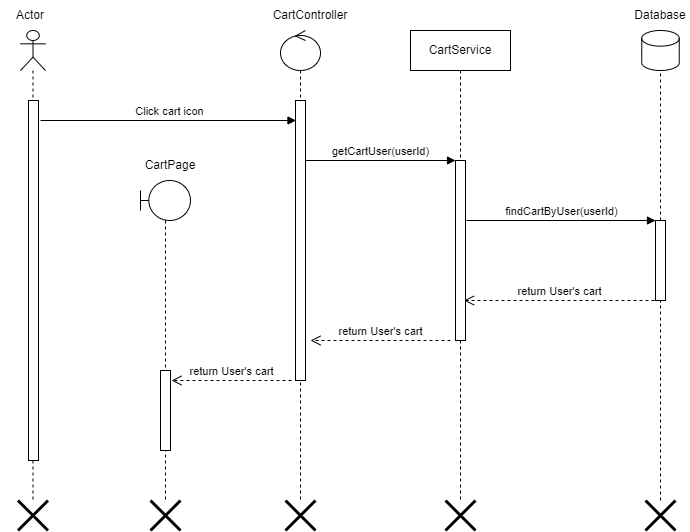

The diagram above was exported from draw.io. Its source (the exported page's mxGraphModel, read from the mxfile embedded in the PNG):
<mxGraphModel dx="1050" dy="638" grid="1" gridSize="10" guides="1" tooltips="1" connect="1" arrows="1" fold="1" page="1" pageScale="1" pageWidth="850" pageHeight="1100" math="0" shadow="0">
  <root>
    <mxCell id="0" />
    <mxCell id="1" parent="0" />
    <mxCell id="k3Ob51mmszRrO9R-O7Uq-82" value="" style="shape=umlLifeline;perimeter=lifelinePerimeter;whiteSpace=wrap;html=1;container=1;dropTarget=0;collapsible=0;recursiveResize=0;outlineConnect=0;portConstraint=eastwest;newEdgeStyle={&quot;curved&quot;:0,&quot;rounded&quot;:0};participant=umlActor;" parent="1" vertex="1">
      <mxGeometry x="80" y="90" width="25" height="470" as="geometry" />
    </mxCell>
    <mxCell id="k3Ob51mmszRrO9R-O7Uq-83" value="" style="html=1;points=[[0,0,0,0,5],[0,1,0,0,-5],[1,0,0,0,5],[1,1,0,0,-5]];perimeter=orthogonalPerimeter;outlineConnect=0;targetShapes=umlLifeline;portConstraint=eastwest;newEdgeStyle={&quot;curved&quot;:0,&quot;rounded&quot;:0};" parent="k3Ob51mmszRrO9R-O7Uq-82" vertex="1">
      <mxGeometry x="8" y="70" width="10" height="360" as="geometry" />
    </mxCell>
    <mxCell id="k3Ob51mmszRrO9R-O7Uq-84" value="Actor" style="text;html=1;strokeColor=none;fillColor=none;align=center;verticalAlign=middle;whiteSpace=wrap;rounded=0;" parent="1" vertex="1">
      <mxGeometry x="60" y="60" width="60" height="30" as="geometry" />
    </mxCell>
    <mxCell id="k3Ob51mmszRrO9R-O7Uq-85" value="" style="shape=umlLifeline;perimeter=lifelinePerimeter;whiteSpace=wrap;html=1;container=1;dropTarget=0;collapsible=0;recursiveResize=0;outlineConnect=0;portConstraint=eastwest;newEdgeStyle={&quot;curved&quot;:0,&quot;rounded&quot;:0};participant=umlBoundary;" parent="1" vertex="1">
      <mxGeometry x="200" y="240" width="50" height="320" as="geometry" />
    </mxCell>
    <mxCell id="iD4ipZwJu5f4f-lg2thu-7" value="" style="html=1;points=[[0,0,0,0,5],[0,1,0,0,-5],[1,0,0,0,5],[1,1,0,0,-5]];perimeter=orthogonalPerimeter;outlineConnect=0;targetShapes=umlLifeline;portConstraint=eastwest;newEdgeStyle={&quot;curved&quot;:0,&quot;rounded&quot;:0};" parent="k3Ob51mmszRrO9R-O7Uq-85" vertex="1">
      <mxGeometry x="20" y="190" width="10" height="80" as="geometry" />
    </mxCell>
    <mxCell id="k3Ob51mmszRrO9R-O7Uq-87" value="CartPage" style="text;html=1;strokeColor=none;fillColor=none;align=center;verticalAlign=middle;whiteSpace=wrap;rounded=0;" parent="1" vertex="1">
      <mxGeometry x="200" y="210" width="60" height="30" as="geometry" />
    </mxCell>
    <mxCell id="k3Ob51mmszRrO9R-O7Uq-88" value="Click cart icon" style="html=1;verticalAlign=bottom;startArrow=none;endArrow=block;startSize=8;curved=0;rounded=0;startFill=0;" parent="1" edge="1">
      <mxGeometry x="0.008" relative="1" as="geometry">
        <mxPoint x="100" y="180" as="sourcePoint" />
        <mxPoint as="offset" />
        <mxPoint x="355.5" y="180" as="targetPoint" />
      </mxGeometry>
    </mxCell>
    <mxCell id="k3Ob51mmszRrO9R-O7Uq-90" value="" style="shape=umlLifeline;perimeter=lifelinePerimeter;whiteSpace=wrap;html=1;container=1;dropTarget=0;collapsible=0;recursiveResize=0;outlineConnect=0;portConstraint=eastwest;newEdgeStyle={&quot;curved&quot;:0,&quot;rounded&quot;:0};participant=umlControl;" parent="1" vertex="1">
      <mxGeometry x="340" y="90" width="40" height="470" as="geometry" />
    </mxCell>
    <mxCell id="k3Ob51mmszRrO9R-O7Uq-91" value="" style="html=1;points=[[0,0,0,0,5],[0,1,0,0,-5],[1,0,0,0,5],[1,1,0,0,-5]];perimeter=orthogonalPerimeter;outlineConnect=0;targetShapes=umlLifeline;portConstraint=eastwest;newEdgeStyle={&quot;curved&quot;:0,&quot;rounded&quot;:0};" parent="k3Ob51mmszRrO9R-O7Uq-90" vertex="1">
      <mxGeometry x="15" y="70" width="10" height="280" as="geometry" />
    </mxCell>
    <mxCell id="k3Ob51mmszRrO9R-O7Uq-92" value="CartController" style="text;html=1;strokeColor=none;fillColor=none;align=center;verticalAlign=middle;whiteSpace=wrap;rounded=0;" parent="1" vertex="1">
      <mxGeometry x="340" y="60" width="60" height="30" as="geometry" />
    </mxCell>
    <mxCell id="k3Ob51mmszRrO9R-O7Uq-93" value="CartService" style="shape=umlLifeline;perimeter=lifelinePerimeter;whiteSpace=wrap;html=1;container=1;dropTarget=0;collapsible=0;recursiveResize=0;outlineConnect=0;portConstraint=eastwest;newEdgeStyle={&quot;curved&quot;:0,&quot;rounded&quot;:0};" parent="1" vertex="1">
      <mxGeometry x="470" y="90" width="100" height="470" as="geometry" />
    </mxCell>
    <mxCell id="k3Ob51mmszRrO9R-O7Uq-94" value="" style="html=1;points=[[0,0,0,0,5],[0,1,0,0,-5],[1,0,0,0,5],[1,1,0,0,-5]];perimeter=orthogonalPerimeter;outlineConnect=0;targetShapes=umlLifeline;portConstraint=eastwest;newEdgeStyle={&quot;curved&quot;:0,&quot;rounded&quot;:0};" parent="k3Ob51mmszRrO9R-O7Uq-93" vertex="1">
      <mxGeometry x="45" y="130" width="10" height="180" as="geometry" />
    </mxCell>
    <mxCell id="k3Ob51mmszRrO9R-O7Uq-99" value="getCartUser(userId)" style="html=1;verticalAlign=bottom;startArrow=none;endArrow=block;startSize=8;curved=0;rounded=0;entryX=0;entryY=0;entryDx=0;entryDy=5;startFill=0;" parent="1" edge="1">
      <mxGeometry relative="1" as="geometry">
        <mxPoint x="365" y="220.00000000000023" as="sourcePoint" />
        <mxPoint as="offset" />
        <mxPoint x="515" y="220.00000000000023" as="targetPoint" />
      </mxGeometry>
    </mxCell>
    <mxCell id="k3Ob51mmszRrO9R-O7Uq-106" value="" style="shape=cylinder3;whiteSpace=wrap;html=1;boundedLbl=1;backgroundOutline=1;size=7.833343505859418;" parent="1" vertex="1">
      <mxGeometry x="701.25" y="90" width="37.5" height="40" as="geometry" />
    </mxCell>
    <mxCell id="k3Ob51mmszRrO9R-O7Uq-107" value="" style="endArrow=none;dashed=1;html=1;rounded=0;entryX=0.5;entryY=1;entryDx=0;entryDy=0;entryPerimeter=0;" parent="1" source="k3Ob51mmszRrO9R-O7Uq-112" target="k3Ob51mmszRrO9R-O7Uq-106" edge="1">
      <mxGeometry width="50" height="50" relative="1" as="geometry">
        <mxPoint x="720" y="840" as="sourcePoint" />
        <mxPoint x="461.25" y="50" as="targetPoint" />
      </mxGeometry>
    </mxCell>
    <mxCell id="k3Ob51mmszRrO9R-O7Uq-108" value="Database" style="text;html=1;strokeColor=none;fillColor=none;align=center;verticalAlign=middle;whiteSpace=wrap;rounded=0;" parent="1" vertex="1">
      <mxGeometry x="690" y="60" width="60" height="30" as="geometry" />
    </mxCell>
    <mxCell id="k3Ob51mmszRrO9R-O7Uq-109" value="" style="shape=umlDestroy;whiteSpace=wrap;html=1;strokeWidth=3;targetShapes=umlLifeline;" parent="1" vertex="1">
      <mxGeometry x="705" y="560" width="30" height="30" as="geometry" />
    </mxCell>
    <mxCell id="k3Ob51mmszRrO9R-O7Uq-110" value="findCartByUser(userId)" style="html=1;verticalAlign=bottom;endArrow=block;curved=0;rounded=0;" parent="1" target="k3Ob51mmszRrO9R-O7Uq-112" edge="1">
      <mxGeometry x="0.0033" width="80" relative="1" as="geometry">
        <mxPoint x="526" y="280" as="sourcePoint" />
        <mxPoint x="700" y="280" as="targetPoint" />
        <mxPoint as="offset" />
      </mxGeometry>
    </mxCell>
    <mxCell id="k3Ob51mmszRrO9R-O7Uq-127" value="" style="shape=umlDestroy;whiteSpace=wrap;html=1;strokeWidth=3;targetShapes=umlLifeline;" parent="1" vertex="1">
      <mxGeometry x="505" y="560" width="30" height="30" as="geometry" />
    </mxCell>
    <mxCell id="k3Ob51mmszRrO9R-O7Uq-128" value="" style="shape=umlDestroy;whiteSpace=wrap;html=1;strokeWidth=3;targetShapes=umlLifeline;" parent="1" vertex="1">
      <mxGeometry x="345" y="560" width="30" height="30" as="geometry" />
    </mxCell>
    <mxCell id="k3Ob51mmszRrO9R-O7Uq-129" value="" style="shape=umlDestroy;whiteSpace=wrap;html=1;strokeWidth=3;targetShapes=umlLifeline;" parent="1" vertex="1">
      <mxGeometry x="210" y="560" width="30" height="30" as="geometry" />
    </mxCell>
    <mxCell id="k3Ob51mmszRrO9R-O7Uq-130" value="" style="shape=umlDestroy;whiteSpace=wrap;html=1;strokeWidth=3;targetShapes=umlLifeline;" parent="1" vertex="1">
      <mxGeometry x="77.5" y="560" width="30" height="30" as="geometry" />
    </mxCell>
    <mxCell id="iD4ipZwJu5f4f-lg2thu-1" value="" style="endArrow=none;dashed=1;html=1;rounded=0;entryX=0.5;entryY=1;entryDx=0;entryDy=0;entryPerimeter=0;" parent="1" target="k3Ob51mmszRrO9R-O7Uq-112" edge="1">
      <mxGeometry width="50" height="50" relative="1" as="geometry">
        <mxPoint x="720" y="560" as="sourcePoint" />
        <mxPoint x="720" y="130" as="targetPoint" />
      </mxGeometry>
    </mxCell>
    <mxCell id="k3Ob51mmszRrO9R-O7Uq-112" value="" style="html=1;points=[[0,0,0,0,5],[0,1,0,0,-5],[1,0,0,0,5],[1,1,0,0,-5]];perimeter=orthogonalPerimeter;outlineConnect=0;targetShapes=umlLifeline;portConstraint=eastwest;newEdgeStyle={&quot;curved&quot;:0,&quot;rounded&quot;:0};" parent="1" vertex="1">
      <mxGeometry x="715" y="280" width="10" height="80" as="geometry" />
    </mxCell>
    <mxCell id="iD4ipZwJu5f4f-lg2thu-2" value="return User's cart" style="html=1;verticalAlign=bottom;endArrow=open;dashed=1;endSize=8;curved=0;rounded=0;" parent="1" edge="1">
      <mxGeometry relative="1" as="geometry">
        <mxPoint x="714" y="360" as="sourcePoint" />
        <mxPoint x="523.5" y="360" as="targetPoint" />
      </mxGeometry>
    </mxCell>
    <mxCell id="iD4ipZwJu5f4f-lg2thu-4" value="return User's cart" style="html=1;verticalAlign=bottom;endArrow=open;dashed=1;endSize=8;curved=0;rounded=0;" parent="1" edge="1">
      <mxGeometry relative="1" as="geometry">
        <mxPoint x="510" y="400" as="sourcePoint" />
        <mxPoint x="370" y="400" as="targetPoint" />
      </mxGeometry>
    </mxCell>
    <mxCell id="iD4ipZwJu5f4f-lg2thu-6" value="return User's cart" style="html=1;verticalAlign=bottom;endArrow=open;dashed=1;endSize=8;curved=0;rounded=0;" parent="1" edge="1">
      <mxGeometry relative="1" as="geometry">
        <mxPoint x="351" y="440" as="sourcePoint" />
        <mxPoint x="231" y="440" as="targetPoint" />
      </mxGeometry>
    </mxCell>
  </root>
</mxGraphModel>